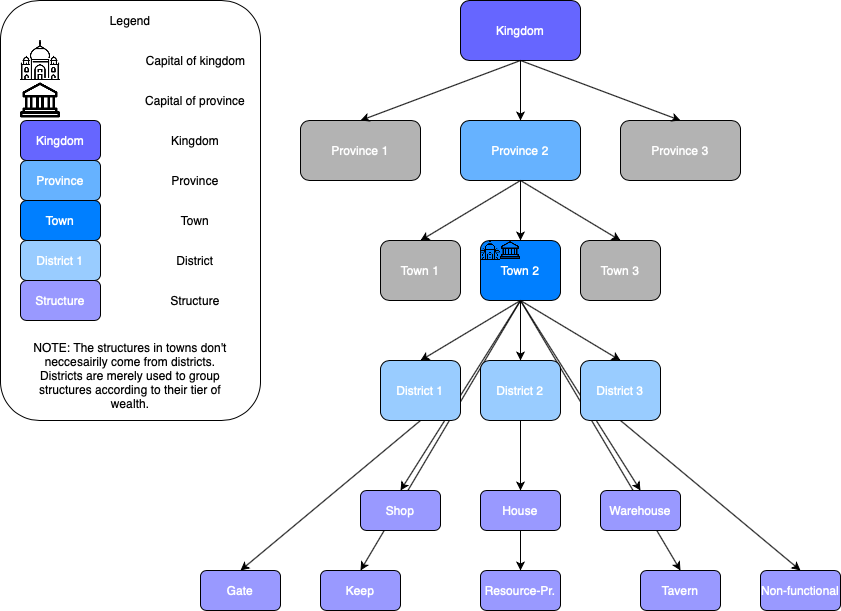

The diagram above was exported from draw.io. Its source (the exported page's mxGraphModel, read from the mxfile embedded in the PNG):
<mxGraphModel dx="1947" dy="721" grid="1" gridSize="10" guides="1" tooltips="1" connect="1" arrows="1" fold="1" page="1" pageScale="1" pageWidth="827" pageHeight="1169" math="0" shadow="0">
  <root>
    <mxCell id="0" />
    <mxCell id="1" parent="0" />
    <mxCell id="qrTUXjhyYPprB0vebK_W-22" value="" style="rounded=1;whiteSpace=wrap;html=1;fillColor=#FFFFFF;" vertex="1" parent="1">
      <mxGeometry x="-100" y="160" width="260" height="420" as="geometry" />
    </mxCell>
    <mxCell id="qrTUXjhyYPprB0vebK_W-2" value="&lt;font color=&quot;#ffffff&quot;&gt;Kingdom&lt;/font&gt;" style="rounded=1;whiteSpace=wrap;html=1;fillColor=#6666FF;" vertex="1" parent="1">
      <mxGeometry x="360" y="160" width="120" height="60" as="geometry" />
    </mxCell>
    <mxCell id="qrTUXjhyYPprB0vebK_W-3" value="&lt;font color=&quot;#ffffff&quot;&gt;Province 1&lt;/font&gt;" style="rounded=1;whiteSpace=wrap;html=1;fillColor=#B3B3B3;" vertex="1" parent="1">
      <mxGeometry x="200" y="280" width="120" height="60" as="geometry" />
    </mxCell>
    <mxCell id="qrTUXjhyYPprB0vebK_W-4" value="&lt;font color=&quot;#ffffff&quot;&gt;Province 2&lt;/font&gt;" style="rounded=1;whiteSpace=wrap;html=1;fillColor=#66B2FF;" vertex="1" parent="1">
      <mxGeometry x="360" y="280" width="120" height="60" as="geometry" />
    </mxCell>
    <mxCell id="qrTUXjhyYPprB0vebK_W-5" value="&lt;font color=&quot;#ffffff&quot;&gt;Province 3&lt;/font&gt;" style="rounded=1;whiteSpace=wrap;html=1;fillColor=#B3B3B3;" vertex="1" parent="1">
      <mxGeometry x="520" y="280" width="120" height="60" as="geometry" />
    </mxCell>
    <mxCell id="qrTUXjhyYPprB0vebK_W-6" value="&lt;font color=&quot;#ffffff&quot;&gt;Town 1&lt;/font&gt;" style="rounded=1;whiteSpace=wrap;html=1;fillColor=#B3B3B3;" vertex="1" parent="1">
      <mxGeometry x="280" y="400" width="80" height="60" as="geometry" />
    </mxCell>
    <mxCell id="qrTUXjhyYPprB0vebK_W-43" style="edgeStyle=none;rounded=0;orthogonalLoop=1;jettySize=auto;html=1;exitX=0.5;exitY=1;exitDx=0;exitDy=0;entryX=0.5;entryY=0;entryDx=0;entryDy=0;" edge="1" parent="1" source="qrTUXjhyYPprB0vebK_W-7" target="qrTUXjhyYPprB0vebK_W-32">
      <mxGeometry relative="1" as="geometry" />
    </mxCell>
    <mxCell id="qrTUXjhyYPprB0vebK_W-44" style="edgeStyle=none;rounded=0;orthogonalLoop=1;jettySize=auto;html=1;exitX=0.5;exitY=1;exitDx=0;exitDy=0;entryX=0.5;entryY=0;entryDx=0;entryDy=0;" edge="1" parent="1" source="qrTUXjhyYPprB0vebK_W-7" target="qrTUXjhyYPprB0vebK_W-34">
      <mxGeometry relative="1" as="geometry" />
    </mxCell>
    <mxCell id="qrTUXjhyYPprB0vebK_W-45" style="edgeStyle=none;rounded=0;orthogonalLoop=1;jettySize=auto;html=1;exitX=0.5;exitY=1;exitDx=0;exitDy=0;entryX=0.5;entryY=0;entryDx=0;entryDy=0;" edge="1" parent="1" source="qrTUXjhyYPprB0vebK_W-7" target="qrTUXjhyYPprB0vebK_W-33">
      <mxGeometry relative="1" as="geometry" />
    </mxCell>
    <mxCell id="qrTUXjhyYPprB0vebK_W-46" style="edgeStyle=none;rounded=0;orthogonalLoop=1;jettySize=auto;html=1;exitX=0.5;exitY=1;exitDx=0;exitDy=0;entryX=0.5;entryY=0;entryDx=0;entryDy=0;" edge="1" parent="1" source="qrTUXjhyYPprB0vebK_W-55" target="qrTUXjhyYPprB0vebK_W-36">
      <mxGeometry relative="1" as="geometry" />
    </mxCell>
    <mxCell id="qrTUXjhyYPprB0vebK_W-47" style="edgeStyle=none;rounded=0;orthogonalLoop=1;jettySize=auto;html=1;exitX=0.5;exitY=1;exitDx=0;exitDy=0;entryX=0.5;entryY=0;entryDx=0;entryDy=0;" edge="1" parent="1" source="qrTUXjhyYPprB0vebK_W-7" target="qrTUXjhyYPprB0vebK_W-38">
      <mxGeometry relative="1" as="geometry" />
    </mxCell>
    <mxCell id="qrTUXjhyYPprB0vebK_W-48" style="edgeStyle=none;rounded=0;orthogonalLoop=1;jettySize=auto;html=1;exitX=0.5;exitY=1;exitDx=0;exitDy=0;entryX=0.5;entryY=0;entryDx=0;entryDy=0;" edge="1" parent="1" source="qrTUXjhyYPprB0vebK_W-53" target="qrTUXjhyYPprB0vebK_W-40">
      <mxGeometry relative="1" as="geometry" />
    </mxCell>
    <mxCell id="qrTUXjhyYPprB0vebK_W-49" style="edgeStyle=none;rounded=0;orthogonalLoop=1;jettySize=auto;html=1;exitX=0.5;exitY=1;exitDx=0;exitDy=0;entryX=0.5;entryY=0;entryDx=0;entryDy=0;" edge="1" parent="1" source="qrTUXjhyYPprB0vebK_W-7" target="qrTUXjhyYPprB0vebK_W-39">
      <mxGeometry relative="1" as="geometry" />
    </mxCell>
    <mxCell id="qrTUXjhyYPprB0vebK_W-50" style="edgeStyle=none;rounded=0;orthogonalLoop=1;jettySize=auto;html=1;exitX=0.5;exitY=1;exitDx=0;exitDy=0;entryX=0.5;entryY=0;entryDx=0;entryDy=0;" edge="1" parent="1" source="qrTUXjhyYPprB0vebK_W-57" target="qrTUXjhyYPprB0vebK_W-37">
      <mxGeometry relative="1" as="geometry" />
    </mxCell>
    <mxCell id="qrTUXjhyYPprB0vebK_W-7" value="&lt;font color=&quot;#ffffff&quot;&gt;Town 2&lt;br&gt;&lt;/font&gt;" style="rounded=1;whiteSpace=wrap;html=1;fillColor=#007FFF;" vertex="1" parent="1">
      <mxGeometry x="380" y="400" width="80" height="60" as="geometry" />
    </mxCell>
    <mxCell id="qrTUXjhyYPprB0vebK_W-8" value="&lt;font color=&quot;#ffffff&quot;&gt;Town 3&lt;/font&gt;" style="rounded=1;whiteSpace=wrap;html=1;fillColor=#B3B3B3;" vertex="1" parent="1">
      <mxGeometry x="480" y="400" width="80" height="60" as="geometry" />
    </mxCell>
    <mxCell id="qrTUXjhyYPprB0vebK_W-9" value="" style="endArrow=classic;html=1;exitX=0.5;exitY=1;exitDx=0;exitDy=0;entryX=0.5;entryY=0;entryDx=0;entryDy=0;" edge="1" parent="1" source="qrTUXjhyYPprB0vebK_W-2" target="qrTUXjhyYPprB0vebK_W-4">
      <mxGeometry width="50" height="50" relative="1" as="geometry">
        <mxPoint x="500" y="370" as="sourcePoint" />
        <mxPoint x="550" y="320" as="targetPoint" />
      </mxGeometry>
    </mxCell>
    <mxCell id="qrTUXjhyYPprB0vebK_W-10" value="" style="endArrow=classic;html=1;exitX=0.5;exitY=1;exitDx=0;exitDy=0;entryX=0.5;entryY=0;entryDx=0;entryDy=0;" edge="1" parent="1" source="qrTUXjhyYPprB0vebK_W-2" target="qrTUXjhyYPprB0vebK_W-3">
      <mxGeometry width="50" height="50" relative="1" as="geometry">
        <mxPoint x="500" y="370" as="sourcePoint" />
        <mxPoint x="550" y="320" as="targetPoint" />
      </mxGeometry>
    </mxCell>
    <mxCell id="qrTUXjhyYPprB0vebK_W-11" value="" style="endArrow=classic;html=1;entryX=0.5;entryY=0;entryDx=0;entryDy=0;" edge="1" parent="1" target="qrTUXjhyYPprB0vebK_W-5">
      <mxGeometry width="50" height="50" relative="1" as="geometry">
        <mxPoint x="420" y="220" as="sourcePoint" />
        <mxPoint x="550" y="320" as="targetPoint" />
      </mxGeometry>
    </mxCell>
    <mxCell id="qrTUXjhyYPprB0vebK_W-12" value="" style="endArrow=classic;html=1;exitX=0.5;exitY=1;exitDx=0;exitDy=0;entryX=0.5;entryY=0;entryDx=0;entryDy=0;" edge="1" parent="1" source="qrTUXjhyYPprB0vebK_W-4" target="qrTUXjhyYPprB0vebK_W-6">
      <mxGeometry width="50" height="50" relative="1" as="geometry">
        <mxPoint x="500" y="370" as="sourcePoint" />
        <mxPoint x="550" y="320" as="targetPoint" />
      </mxGeometry>
    </mxCell>
    <mxCell id="qrTUXjhyYPprB0vebK_W-13" value="" style="endArrow=classic;html=1;exitX=0.5;exitY=1;exitDx=0;exitDy=0;entryX=0.5;entryY=0;entryDx=0;entryDy=0;" edge="1" parent="1" source="qrTUXjhyYPprB0vebK_W-4" target="qrTUXjhyYPprB0vebK_W-7">
      <mxGeometry width="50" height="50" relative="1" as="geometry">
        <mxPoint x="500" y="370" as="sourcePoint" />
        <mxPoint x="550" y="320" as="targetPoint" />
      </mxGeometry>
    </mxCell>
    <mxCell id="qrTUXjhyYPprB0vebK_W-14" value="" style="endArrow=classic;html=1;exitX=0.5;exitY=1;exitDx=0;exitDy=0;entryX=0.5;entryY=0;entryDx=0;entryDy=0;" edge="1" parent="1" source="qrTUXjhyYPprB0vebK_W-4" target="qrTUXjhyYPprB0vebK_W-8">
      <mxGeometry width="50" height="50" relative="1" as="geometry">
        <mxPoint x="500" y="370" as="sourcePoint" />
        <mxPoint x="550" y="320" as="targetPoint" />
      </mxGeometry>
    </mxCell>
    <mxCell id="qrTUXjhyYPprB0vebK_W-15" value="" style="shape=image;html=1;verticalAlign=top;verticalLabelPosition=bottom;labelBackgroundColor=#ffffff;imageAspect=0;aspect=fixed;image=https://cdn2.iconfinder.com/data/icons/city-building-1/200/India-128.png;fillColor=#CCCCFF;" vertex="1" parent="1">
      <mxGeometry x="-80" y="200" width="40" height="40" as="geometry" />
    </mxCell>
    <mxCell id="qrTUXjhyYPprB0vebK_W-16" value="" style="shape=image;html=1;verticalAlign=top;verticalLabelPosition=bottom;labelBackgroundColor=#ffffff;imageAspect=0;aspect=fixed;image=https://cdn3.iconfinder.com/data/icons/business-and-finance-313/32/Business_and_Finance_bank_capital_office_building_law-128.png;fillColor=#CCCCFF;" vertex="1" parent="1">
      <mxGeometry x="-80" y="240" width="40" height="40" as="geometry" />
    </mxCell>
    <mxCell id="qrTUXjhyYPprB0vebK_W-18" value="&lt;font color=&quot;#ffffff&quot;&gt;Kingdom&lt;/font&gt;" style="rounded=1;whiteSpace=wrap;html=1;fillColor=#6666FF;" vertex="1" parent="1">
      <mxGeometry x="-80" y="280" width="80" height="40" as="geometry" />
    </mxCell>
    <mxCell id="qrTUXjhyYPprB0vebK_W-19" value="&lt;font color=&quot;#ffffff&quot;&gt;Province&lt;/font&gt;" style="rounded=1;whiteSpace=wrap;html=1;fillColor=#66B2FF;" vertex="1" parent="1">
      <mxGeometry x="-80" y="320" width="80" height="40" as="geometry" />
    </mxCell>
    <mxCell id="qrTUXjhyYPprB0vebK_W-20" value="&lt;font color=&quot;#ffffff&quot;&gt;Town&lt;br&gt;&lt;/font&gt;" style="rounded=1;whiteSpace=wrap;html=1;fillColor=#007FFF;" vertex="1" parent="1">
      <mxGeometry x="-80" y="360" width="80" height="40" as="geometry" />
    </mxCell>
    <mxCell id="qrTUXjhyYPprB0vebK_W-21" value="Capital of kingdom" style="text;html=1;align=center;verticalAlign=middle;resizable=0;points=[];autosize=1;" vertex="1" parent="1">
      <mxGeometry x="40" y="210" width="110" height="20" as="geometry" />
    </mxCell>
    <mxCell id="qrTUXjhyYPprB0vebK_W-23" value="Legend" style="text;html=1;strokeColor=none;fillColor=none;align=center;verticalAlign=middle;whiteSpace=wrap;rounded=0;" vertex="1" parent="1">
      <mxGeometry x="10" y="170" width="40" height="20" as="geometry" />
    </mxCell>
    <mxCell id="qrTUXjhyYPprB0vebK_W-24" value="Capital of province" style="text;html=1;strokeColor=none;fillColor=none;align=center;verticalAlign=middle;whiteSpace=wrap;rounded=0;" vertex="1" parent="1">
      <mxGeometry x="40" y="250" width="110" height="20" as="geometry" />
    </mxCell>
    <mxCell id="qrTUXjhyYPprB0vebK_W-26" value="Kingdom" style="text;html=1;strokeColor=none;fillColor=none;align=center;verticalAlign=middle;whiteSpace=wrap;rounded=0;" vertex="1" parent="1">
      <mxGeometry x="40" y="290" width="110" height="20" as="geometry" />
    </mxCell>
    <mxCell id="qrTUXjhyYPprB0vebK_W-27" value="Province" style="text;html=1;strokeColor=none;fillColor=none;align=center;verticalAlign=middle;whiteSpace=wrap;rounded=0;" vertex="1" parent="1">
      <mxGeometry x="40" y="330" width="110" height="20" as="geometry" />
    </mxCell>
    <mxCell id="qrTUXjhyYPprB0vebK_W-28" value="Town" style="text;html=1;strokeColor=none;fillColor=none;align=center;verticalAlign=middle;whiteSpace=wrap;rounded=0;" vertex="1" parent="1">
      <mxGeometry x="40" y="370" width="110" height="20" as="geometry" />
    </mxCell>
    <mxCell id="qrTUXjhyYPprB0vebK_W-29" value="" style="shape=image;html=1;verticalAlign=top;verticalLabelPosition=bottom;labelBackgroundColor=#ffffff;imageAspect=0;aspect=fixed;image=https://cdn2.iconfinder.com/data/icons/city-building-1/200/India-128.png;fillColor=#CCCCFF;" vertex="1" parent="1">
      <mxGeometry x="380" y="400" width="20" height="20" as="geometry" />
    </mxCell>
    <mxCell id="qrTUXjhyYPprB0vebK_W-30" value="" style="shape=image;html=1;verticalAlign=top;verticalLabelPosition=bottom;labelBackgroundColor=#ffffff;imageAspect=0;aspect=fixed;image=https://cdn3.iconfinder.com/data/icons/business-and-finance-313/32/Business_and_Finance_bank_capital_office_building_law-128.png;fillColor=#CCCCFF;" vertex="1" parent="1">
      <mxGeometry x="400" y="400" width="20" height="20" as="geometry" />
    </mxCell>
    <mxCell id="qrTUXjhyYPprB0vebK_W-32" value="&lt;font color=&quot;#ffffff&quot;&gt;Shop&lt;/font&gt;" style="rounded=1;whiteSpace=wrap;html=1;fillColor=#9999FF;" vertex="1" parent="1">
      <mxGeometry x="260" y="650" width="80" height="40" as="geometry" />
    </mxCell>
    <mxCell id="qrTUXjhyYPprB0vebK_W-33" value="&lt;font color=&quot;#ffffff&quot;&gt;House&lt;/font&gt;" style="rounded=1;whiteSpace=wrap;html=1;fillColor=#9999FF;" vertex="1" parent="1">
      <mxGeometry x="380" y="650" width="80" height="40" as="geometry" />
    </mxCell>
    <mxCell id="qrTUXjhyYPprB0vebK_W-34" value="&lt;font color=&quot;#ffffff&quot;&gt;Warehouse&lt;/font&gt;" style="rounded=1;whiteSpace=wrap;html=1;fillColor=#9999FF;" vertex="1" parent="1">
      <mxGeometry x="500" y="650" width="80" height="40" as="geometry" />
    </mxCell>
    <mxCell id="qrTUXjhyYPprB0vebK_W-36" value="&lt;font color=&quot;#ffffff&quot;&gt;Gate&lt;/font&gt;" style="rounded=1;whiteSpace=wrap;html=1;fillColor=#9999FF;" vertex="1" parent="1">
      <mxGeometry x="100" y="730" width="80" height="40" as="geometry" />
    </mxCell>
    <mxCell id="qrTUXjhyYPprB0vebK_W-37" value="&lt;font color=&quot;#ffffff&quot;&gt;Non-functional&lt;/font&gt;" style="rounded=1;whiteSpace=wrap;html=1;fillColor=#9999FF;" vertex="1" parent="1">
      <mxGeometry x="660" y="730" width="80" height="40" as="geometry" />
    </mxCell>
    <mxCell id="qrTUXjhyYPprB0vebK_W-38" value="&lt;font color=&quot;#ffffff&quot;&gt;Keep&lt;/font&gt;" style="rounded=1;whiteSpace=wrap;html=1;fillColor=#9999FF;" vertex="1" parent="1">
      <mxGeometry x="220" y="730" width="80" height="40" as="geometry" />
    </mxCell>
    <mxCell id="qrTUXjhyYPprB0vebK_W-39" value="&lt;font color=&quot;#ffffff&quot;&gt;Tavern&lt;/font&gt;" style="rounded=1;whiteSpace=wrap;html=1;fillColor=#9999FF;" vertex="1" parent="1">
      <mxGeometry x="540" y="730" width="80" height="40" as="geometry" />
    </mxCell>
    <mxCell id="qrTUXjhyYPprB0vebK_W-40" value="&lt;font color=&quot;#ffffff&quot;&gt;Resource-Pr.&lt;/font&gt;" style="rounded=1;whiteSpace=wrap;html=1;fillColor=#9999FF;" vertex="1" parent="1">
      <mxGeometry x="380" y="730" width="80" height="40" as="geometry" />
    </mxCell>
    <mxCell id="qrTUXjhyYPprB0vebK_W-51" value="&lt;font color=&quot;#ffffff&quot;&gt;Structure&lt;/font&gt;" style="rounded=1;whiteSpace=wrap;html=1;fillColor=#9999FF;" vertex="1" parent="1">
      <mxGeometry x="-80" y="440" width="80" height="40" as="geometry" />
    </mxCell>
    <mxCell id="qrTUXjhyYPprB0vebK_W-52" value="District" style="text;html=1;strokeColor=none;fillColor=none;align=center;verticalAlign=middle;whiteSpace=wrap;rounded=0;" vertex="1" parent="1">
      <mxGeometry x="40" y="410" width="110" height="20" as="geometry" />
    </mxCell>
    <mxCell id="qrTUXjhyYPprB0vebK_W-53" value="&lt;font color=&quot;#ffffff&quot;&gt;District 2&lt;br&gt;&lt;/font&gt;" style="rounded=1;whiteSpace=wrap;html=1;fillColor=#99CCFF;" vertex="1" parent="1">
      <mxGeometry x="380" y="520" width="80" height="60" as="geometry" />
    </mxCell>
    <mxCell id="qrTUXjhyYPprB0vebK_W-54" style="edgeStyle=none;rounded=0;orthogonalLoop=1;jettySize=auto;html=1;exitX=0.5;exitY=1;exitDx=0;exitDy=0;entryX=0.5;entryY=0;entryDx=0;entryDy=0;" edge="1" parent="1" source="qrTUXjhyYPprB0vebK_W-7" target="qrTUXjhyYPprB0vebK_W-53">
      <mxGeometry relative="1" as="geometry">
        <mxPoint x="420" y="460" as="sourcePoint" />
        <mxPoint x="420" y="730" as="targetPoint" />
      </mxGeometry>
    </mxCell>
    <mxCell id="qrTUXjhyYPprB0vebK_W-55" value="&lt;font color=&quot;#ffffff&quot;&gt;District 1&lt;br&gt;&lt;/font&gt;" style="rounded=1;whiteSpace=wrap;html=1;fillColor=#99CCFF;" vertex="1" parent="1">
      <mxGeometry x="280" y="520" width="80" height="60" as="geometry" />
    </mxCell>
    <mxCell id="qrTUXjhyYPprB0vebK_W-56" style="edgeStyle=none;rounded=0;orthogonalLoop=1;jettySize=auto;html=1;exitX=0.5;exitY=1;exitDx=0;exitDy=0;entryX=0.5;entryY=0;entryDx=0;entryDy=0;" edge="1" parent="1" source="qrTUXjhyYPprB0vebK_W-7" target="qrTUXjhyYPprB0vebK_W-55">
      <mxGeometry relative="1" as="geometry">
        <mxPoint x="420" y="460" as="sourcePoint" />
        <mxPoint x="140" y="730" as="targetPoint" />
      </mxGeometry>
    </mxCell>
    <mxCell id="qrTUXjhyYPprB0vebK_W-57" value="&lt;font color=&quot;#ffffff&quot;&gt;District 3&lt;br&gt;&lt;/font&gt;" style="rounded=1;whiteSpace=wrap;html=1;fillColor=#99CCFF;" vertex="1" parent="1">
      <mxGeometry x="480" y="520" width="80" height="60" as="geometry" />
    </mxCell>
    <mxCell id="qrTUXjhyYPprB0vebK_W-58" style="edgeStyle=none;rounded=0;orthogonalLoop=1;jettySize=auto;html=1;exitX=0.5;exitY=1;exitDx=0;exitDy=0;entryX=0.5;entryY=0;entryDx=0;entryDy=0;" edge="1" parent="1" source="qrTUXjhyYPprB0vebK_W-7" target="qrTUXjhyYPprB0vebK_W-57">
      <mxGeometry relative="1" as="geometry">
        <mxPoint x="420" y="460" as="sourcePoint" />
        <mxPoint x="700" y="730" as="targetPoint" />
      </mxGeometry>
    </mxCell>
    <mxCell id="qrTUXjhyYPprB0vebK_W-59" value="&lt;font color=&quot;#ffffff&quot;&gt;District 1&lt;br&gt;&lt;/font&gt;" style="rounded=1;whiteSpace=wrap;html=1;fillColor=#99CCFF;" vertex="1" parent="1">
      <mxGeometry x="-80" y="400" width="80" height="40" as="geometry" />
    </mxCell>
    <mxCell id="qrTUXjhyYPprB0vebK_W-60" value="Structure" style="text;html=1;strokeColor=none;fillColor=none;align=center;verticalAlign=middle;whiteSpace=wrap;rounded=0;" vertex="1" parent="1">
      <mxGeometry x="40" y="450" width="110" height="20" as="geometry" />
    </mxCell>
    <mxCell id="qrTUXjhyYPprB0vebK_W-61" value="NOTE: The structures in towns don't neccesairily come from districts. Districts are merely used to group structures according to their tier of wealth." style="text;html=1;strokeColor=none;fillColor=none;align=center;verticalAlign=middle;whiteSpace=wrap;rounded=0;" vertex="1" parent="1">
      <mxGeometry x="-70" y="500" width="200" height="70" as="geometry" />
    </mxCell>
  </root>
</mxGraphModel>